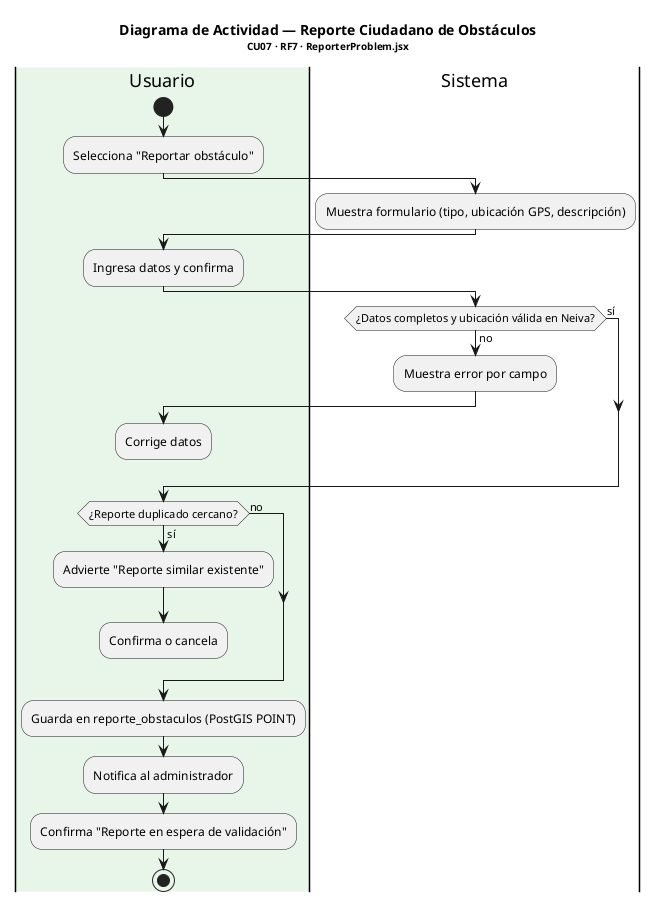

The diagram above was rendered by PlantUML. Its source (embedded in the PNG):
@startuml Actividad_ReporteObstaculo
title <b>Diagrama de Actividad — Reporte Ciudadano de Obstáculos</b>\n<size:10>CU07 · RF7 · ReporterProblem.jsx</size>

|#E8F5E9|Usuario|
start
:Selecciona "Reportar obstáculo";
|Sistema|
:Muestra formulario (tipo, ubicación GPS, descripción);
|Usuario|
:Ingresa datos y confirma;
|Sistema|
if (¿Datos completos y ubicación válida en Neiva?) then (no)
  :Muestra error por campo;
  |Usuario|
  :Corrige datos;
  detach
else (sí)
endif
if (¿Reporte duplicado cercano?) then (sí)
  :Advierte "Reporte similar existente";
  |Usuario|
  :Confirma o cancela;
  detach
else (no)
endif
:Guarda en reporte_obstaculos (PostGIS POINT);
:Notifica al administrador;
:Confirma "Reporte en espera de validación";
stop
@enduml